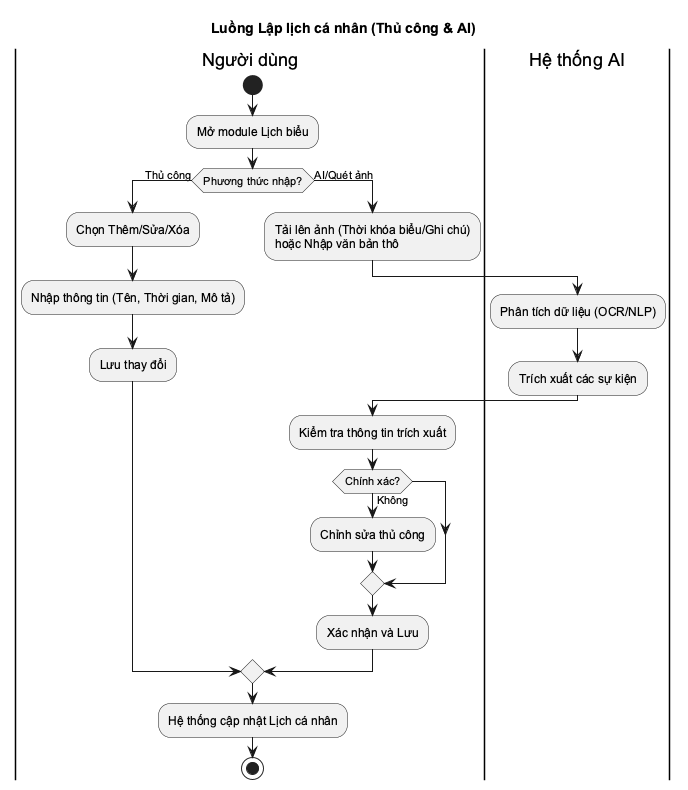

The diagram above was rendered by PlantUML. Its source (embedded in the PNG):
@startuml
skinparam monochrome true
skinparam shadowing false
skinparam defaultFontName "Arial"

title Luồng Lập lịch cá nhân (Thủ công & AI)

|Người dùng|
start
:Mở module Lịch biểu;

if (Phương thức nhập?) then (Thủ công)
    :Chọn Thêm/Sửa/Xóa;
    :Nhập thông tin (Tên, Thời gian, Mô tả);
    :Lưu thay đổi;
else (AI/Quét ảnh)
    :Tải lên ảnh (Thời khóa biểu/Ghi chú)
    hoặc Nhập văn bản thô;
    |Hệ thống AI|
    :Phân tích dữ liệu (OCR/NLP);
    :Trích xuất các sự kiện;
    |Người dùng|
    :Kiểm tra thông tin trích xuất;
    if (Chính xác?) then (Không)
        :Chỉnh sửa thủ công;
    endif
    :Xác nhận và Lưu;
endif

:Hệ thống cập nhật Lịch cá nhân;
stop
@enduml